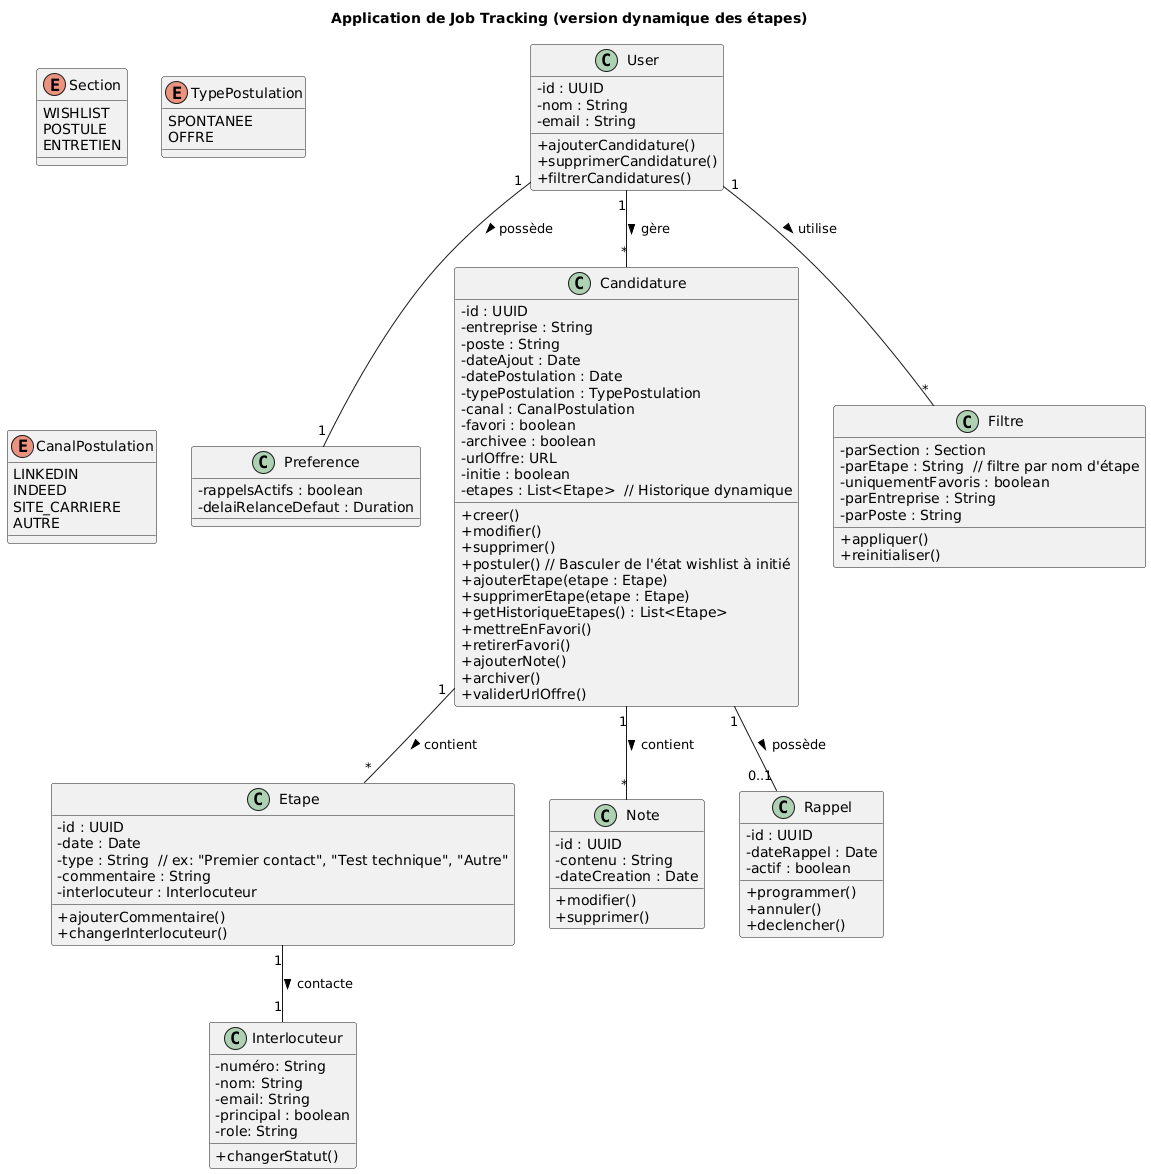

The diagram above was rendered by PlantUML. Its source (embedded in the PNG):
@startuml
skinparam classAttributeIconSize 0
title Application de Job Tracking (version dynamique des étapes)

' ======================
' ===== UTILISATEUR ====
' ======================
class User {
  - id : UUID
  - nom : String
  - email : String

  + ajouterCandidature()
  + supprimerCandidature()
  + filtrerCandidatures()
}

User "1" -- "1" Preference : possède >
User "1" -- "*" Candidature : gère >
User "1" -- "*" Filtre : utilise >

' ======================
' ===== PREFERENCE =====
' ======================
class Preference {
  - rappelsActifs : boolean
  - delaiRelanceDefaut : Duration
}

' ======================
' ===== ENUMS ==========
' ======================
enum Section {
  WISHLIST
  POSTULE
  ENTRETIEN
}

enum TypePostulation {
  SPONTANEE
  OFFRE
}

enum CanalPostulation {
  LINKEDIN
  INDEED
  SITE_CARRIERE
  AUTRE
}

' ======================
' ===== INTERLOCUTEUR ===
' ======================
Class Interlocuteur {
  - numéro: String
  - nom: String
  - email: String
  - principal : boolean   
  - role: String
  + changerStatut()
}

' ======================
' ===== ETAPE ==========
' ======================
class Etape {
  - id : UUID
  - date : Date
  - type : String  // ex: "Premier contact", "Test technique", "Autre"
  - commentaire : String
  - interlocuteur : Interlocuteur

  + ajouterCommentaire()
  + changerInterlocuteur()
}

Etape "1" -- "1" Interlocuteur : contacte >

' ======================
' ===== CANDIDATURE ====
' ======================
class Candidature {
  - id : UUID
  - entreprise : String
  - poste : String
  - dateAjout : Date
  - datePostulation : Date
  - typePostulation : TypePostulation
  - canal : CanalPostulation
  - favori : boolean
  - archivee : boolean
  - urlOffre: URL
  - initie : boolean
  - etapes : List<Etape>  // Historique dynamique

  + creer()
  + modifier()
  + supprimer()
  + postuler() // Basculer de l'état wishlist à initié
  + ajouterEtape(etape : Etape)
  + supprimerEtape(etape : Etape)
  + getHistoriqueEtapes() : List<Etape>
  + mettreEnFavori()
  + retirerFavori()
  + ajouterNote()
  + archiver()
  + validerUrlOffre()
}

Candidature "1" -- "*" Etape : contient >
Candidature "1" -- "*" Note : contient >
Candidature "1" -- "0..1" Rappel : possède >

' ======================
' ===== NOTES ==========
' ======================
class Note {
  - id : UUID
  - contenu : String
  - dateCreation : Date

  + modifier()
  + supprimer()
}

' ======================
' ===== RAPPEL =========
' ======================
class Rappel {
  - id : UUID
  - dateRappel : Date
  - actif : boolean

  + programmer()
  + annuler()
  + declencher()
}

' ======================
' ===== FILTRE =========
' ======================
class Filtre {
  - parSection : Section
  - parEtape : String  // filtre par nom d'étape
  - uniquementFavoris : boolean
  - parEntreprise : String
  - parPoste : String

  + appliquer()
  + reinitialiser()
}
@enduml